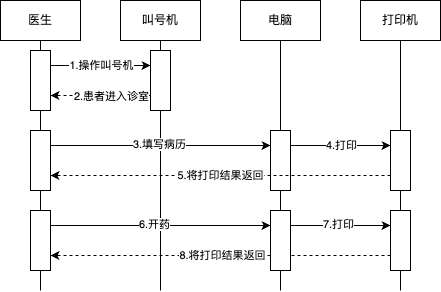

The diagram above was exported from draw.io. Its source (the exported page's mxGraphModel, read from the mxfile embedded in the PNG):
<mxGraphModel dx="550" dy="420" grid="1" gridSize="10" guides="1" tooltips="1" connect="1" arrows="1" fold="1" page="1" pageScale="1" pageWidth="827" pageHeight="1169" math="0" shadow="0">
  <root>
    <mxCell id="0" />
    <mxCell id="1" parent="0" />
    <mxCell id="XTxZpAogseFS6XbEiQMk-8" style="edgeStyle=orthogonalEdgeStyle;rounded=0;orthogonalLoop=1;jettySize=auto;html=1;exitX=0.5;exitY=1;exitDx=0;exitDy=0;endArrow=none;startFill=0;" edge="1" parent="1" source="XTxZpAogseFS6XbEiQMk-19">
      <mxGeometry relative="1" as="geometry">
        <mxPoint x="120" y="330" as="targetPoint" />
      </mxGeometry>
    </mxCell>
    <mxCell id="XTxZpAogseFS6XbEiQMk-3" value="医生" style="rounded=0;whiteSpace=wrap;html=1;" vertex="1" parent="1">
      <mxGeometry x="80" y="40" width="80" height="40" as="geometry" />
    </mxCell>
    <mxCell id="XTxZpAogseFS6XbEiQMk-9" style="edgeStyle=orthogonalEdgeStyle;rounded=0;orthogonalLoop=1;jettySize=auto;html=1;exitX=0.5;exitY=1;exitDx=0;exitDy=0;endArrow=none;startFill=0;" edge="1" parent="1" source="XTxZpAogseFS6XbEiQMk-14">
      <mxGeometry relative="1" as="geometry">
        <mxPoint x="240" y="330" as="targetPoint" />
      </mxGeometry>
    </mxCell>
    <mxCell id="XTxZpAogseFS6XbEiQMk-4" value="叫号机" style="rounded=0;whiteSpace=wrap;html=1;" vertex="1" parent="1">
      <mxGeometry x="200" y="40" width="80" height="40" as="geometry" />
    </mxCell>
    <mxCell id="XTxZpAogseFS6XbEiQMk-10" style="edgeStyle=orthogonalEdgeStyle;rounded=0;orthogonalLoop=1;jettySize=auto;html=1;exitX=0.5;exitY=1;exitDx=0;exitDy=0;endArrow=none;startFill=0;" edge="1" parent="1" source="XTxZpAogseFS6XbEiQMk-37">
      <mxGeometry relative="1" as="geometry">
        <mxPoint x="360" y="330" as="targetPoint" />
      </mxGeometry>
    </mxCell>
    <mxCell id="XTxZpAogseFS6XbEiQMk-5" value="电脑" style="rounded=0;whiteSpace=wrap;html=1;" vertex="1" parent="1">
      <mxGeometry x="320" y="40" width="80" height="40" as="geometry" />
    </mxCell>
    <mxCell id="XTxZpAogseFS6XbEiQMk-11" style="edgeStyle=orthogonalEdgeStyle;rounded=0;orthogonalLoop=1;jettySize=auto;html=1;exitX=0.5;exitY=1;exitDx=0;exitDy=0;endArrow=none;startFill=0;" edge="1" parent="1" source="XTxZpAogseFS6XbEiQMk-35">
      <mxGeometry relative="1" as="geometry">
        <mxPoint x="480" y="330" as="targetPoint" />
      </mxGeometry>
    </mxCell>
    <mxCell id="XTxZpAogseFS6XbEiQMk-7" value="打印机" style="rounded=0;whiteSpace=wrap;html=1;" vertex="1" parent="1">
      <mxGeometry x="440" y="40" width="80" height="40" as="geometry" />
    </mxCell>
    <mxCell id="XTxZpAogseFS6XbEiQMk-12" value="" style="edgeStyle=orthogonalEdgeStyle;rounded=0;orthogonalLoop=1;jettySize=auto;html=1;exitX=0.5;exitY=1;exitDx=0;exitDy=0;endArrow=none;startFill=0;" edge="1" parent="1" source="XTxZpAogseFS6XbEiQMk-3" target="XTxZpAogseFS6XbEiQMk-13">
      <mxGeometry relative="1" as="geometry">
        <mxPoint x="120" y="640" as="targetPoint" />
        <mxPoint x="120" y="80" as="sourcePoint" />
        <Array as="points">
          <mxPoint x="120" y="90" />
          <mxPoint x="120" y="90" />
        </Array>
      </mxGeometry>
    </mxCell>
    <mxCell id="XTxZpAogseFS6XbEiQMk-16" style="edgeStyle=orthogonalEdgeStyle;rounded=0;orthogonalLoop=1;jettySize=auto;html=1;exitX=1;exitY=0.25;exitDx=0;exitDy=0;entryX=0;entryY=0.25;entryDx=0;entryDy=0;" edge="1" parent="1" source="XTxZpAogseFS6XbEiQMk-13" target="XTxZpAogseFS6XbEiQMk-14">
      <mxGeometry relative="1" as="geometry" />
    </mxCell>
    <mxCell id="XTxZpAogseFS6XbEiQMk-17" value="1.操作叫号机" style="edgeLabel;html=1;align=center;verticalAlign=middle;resizable=0;points=[];" vertex="1" connectable="0" parent="XTxZpAogseFS6XbEiQMk-16">
      <mxGeometry relative="1" as="geometry">
        <mxPoint as="offset" />
      </mxGeometry>
    </mxCell>
    <mxCell id="XTxZpAogseFS6XbEiQMk-13" value="" style="rounded=0;whiteSpace=wrap;html=1;" vertex="1" parent="1">
      <mxGeometry x="110" y="90" width="20" height="60" as="geometry" />
    </mxCell>
    <mxCell id="XTxZpAogseFS6XbEiQMk-15" value="" style="edgeStyle=orthogonalEdgeStyle;rounded=0;orthogonalLoop=1;jettySize=auto;html=1;exitX=0.5;exitY=1;exitDx=0;exitDy=0;endArrow=none;startFill=0;" edge="1" parent="1" source="XTxZpAogseFS6XbEiQMk-4" target="XTxZpAogseFS6XbEiQMk-14">
      <mxGeometry relative="1" as="geometry">
        <mxPoint x="240" y="640" as="targetPoint" />
        <mxPoint x="240" y="80" as="sourcePoint" />
        <Array as="points">
          <mxPoint x="240" y="80" />
          <mxPoint x="240" y="80" />
        </Array>
      </mxGeometry>
    </mxCell>
    <mxCell id="XTxZpAogseFS6XbEiQMk-21" style="edgeStyle=orthogonalEdgeStyle;rounded=0;orthogonalLoop=1;jettySize=auto;html=1;exitX=0;exitY=0.75;exitDx=0;exitDy=0;entryX=1;entryY=0.75;entryDx=0;entryDy=0;dashed=1;" edge="1" parent="1" source="XTxZpAogseFS6XbEiQMk-14" target="XTxZpAogseFS6XbEiQMk-13">
      <mxGeometry relative="1" as="geometry" />
    </mxCell>
    <mxCell id="XTxZpAogseFS6XbEiQMk-22" value="2.患者进入诊室" style="edgeLabel;html=1;align=center;verticalAlign=middle;resizable=0;points=[];" vertex="1" connectable="0" parent="XTxZpAogseFS6XbEiQMk-21">
      <mxGeometry x="0.0752" y="1" relative="1" as="geometry">
        <mxPoint x="14" as="offset" />
      </mxGeometry>
    </mxCell>
    <mxCell id="XTxZpAogseFS6XbEiQMk-14" value="" style="rounded=0;whiteSpace=wrap;html=1;" vertex="1" parent="1">
      <mxGeometry x="230" y="90" width="20" height="60" as="geometry" />
    </mxCell>
    <mxCell id="XTxZpAogseFS6XbEiQMk-24" value="" style="edgeStyle=orthogonalEdgeStyle;rounded=0;orthogonalLoop=1;jettySize=auto;html=1;exitX=0.5;exitY=1;exitDx=0;exitDy=0;endArrow=none;startFill=0;" edge="1" parent="1" source="XTxZpAogseFS6XbEiQMk-13" target="XTxZpAogseFS6XbEiQMk-19">
      <mxGeometry relative="1" as="geometry">
        <mxPoint x="120" y="640" as="targetPoint" />
        <mxPoint x="120" y="150" as="sourcePoint" />
      </mxGeometry>
    </mxCell>
    <mxCell id="XTxZpAogseFS6XbEiQMk-25" style="edgeStyle=orthogonalEdgeStyle;rounded=0;orthogonalLoop=1;jettySize=auto;html=1;exitX=1;exitY=0.25;exitDx=0;exitDy=0;entryX=0;entryY=0.25;entryDx=0;entryDy=0;" edge="1" parent="1" source="XTxZpAogseFS6XbEiQMk-19" target="XTxZpAogseFS6XbEiQMk-23">
      <mxGeometry relative="1" as="geometry" />
    </mxCell>
    <mxCell id="XTxZpAogseFS6XbEiQMk-27" value="3.填写病历" style="edgeLabel;html=1;align=center;verticalAlign=middle;resizable=0;points=[];" vertex="1" connectable="0" parent="XTxZpAogseFS6XbEiQMk-25">
      <mxGeometry x="-0.0125" y="1" relative="1" as="geometry">
        <mxPoint as="offset" />
      </mxGeometry>
    </mxCell>
    <mxCell id="XTxZpAogseFS6XbEiQMk-19" value="" style="rounded=0;whiteSpace=wrap;html=1;" vertex="1" parent="1">
      <mxGeometry x="110" y="170" width="20" height="60" as="geometry" />
    </mxCell>
    <mxCell id="XTxZpAogseFS6XbEiQMk-26" value="" style="edgeStyle=orthogonalEdgeStyle;rounded=0;orthogonalLoop=1;jettySize=auto;html=1;exitX=0.5;exitY=1;exitDx=0;exitDy=0;endArrow=none;startFill=0;" edge="1" parent="1" source="XTxZpAogseFS6XbEiQMk-5" target="XTxZpAogseFS6XbEiQMk-23">
      <mxGeometry relative="1" as="geometry">
        <mxPoint x="360" y="640" as="targetPoint" />
        <mxPoint x="360" y="80" as="sourcePoint" />
      </mxGeometry>
    </mxCell>
    <mxCell id="XTxZpAogseFS6XbEiQMk-30" style="edgeStyle=orthogonalEdgeStyle;rounded=0;orthogonalLoop=1;jettySize=auto;html=1;exitX=1;exitY=0.25;exitDx=0;exitDy=0;entryX=0;entryY=0.25;entryDx=0;entryDy=0;" edge="1" parent="1" source="XTxZpAogseFS6XbEiQMk-23" target="XTxZpAogseFS6XbEiQMk-28">
      <mxGeometry relative="1" as="geometry" />
    </mxCell>
    <mxCell id="XTxZpAogseFS6XbEiQMk-31" value="4.打印" style="edgeLabel;html=1;align=center;verticalAlign=middle;resizable=0;points=[];" vertex="1" connectable="0" parent="XTxZpAogseFS6XbEiQMk-30">
      <mxGeometry x="0.0191" relative="1" as="geometry">
        <mxPoint as="offset" />
      </mxGeometry>
    </mxCell>
    <mxCell id="XTxZpAogseFS6XbEiQMk-23" value="" style="rounded=0;whiteSpace=wrap;html=1;" vertex="1" parent="1">
      <mxGeometry x="350" y="170" width="20" height="60" as="geometry" />
    </mxCell>
    <mxCell id="XTxZpAogseFS6XbEiQMk-29" value="" style="edgeStyle=orthogonalEdgeStyle;rounded=0;orthogonalLoop=1;jettySize=auto;html=1;exitX=0.5;exitY=1;exitDx=0;exitDy=0;endArrow=none;startFill=0;" edge="1" parent="1" source="XTxZpAogseFS6XbEiQMk-7" target="XTxZpAogseFS6XbEiQMk-28">
      <mxGeometry relative="1" as="geometry">
        <mxPoint x="480" y="640" as="targetPoint" />
        <mxPoint x="480" y="80" as="sourcePoint" />
      </mxGeometry>
    </mxCell>
    <mxCell id="XTxZpAogseFS6XbEiQMk-32" style="edgeStyle=orthogonalEdgeStyle;rounded=0;orthogonalLoop=1;jettySize=auto;html=1;exitX=0;exitY=0.75;exitDx=0;exitDy=0;entryX=1;entryY=0.75;entryDx=0;entryDy=0;dashed=1;" edge="1" parent="1" source="XTxZpAogseFS6XbEiQMk-28" target="XTxZpAogseFS6XbEiQMk-19">
      <mxGeometry relative="1" as="geometry" />
    </mxCell>
    <mxCell id="XTxZpAogseFS6XbEiQMk-33" value="5.将打印结果返回" style="edgeLabel;html=1;align=center;verticalAlign=middle;resizable=0;points=[];" vertex="1" connectable="0" parent="XTxZpAogseFS6XbEiQMk-32">
      <mxGeometry x="0.0026" relative="1" as="geometry">
        <mxPoint as="offset" />
      </mxGeometry>
    </mxCell>
    <mxCell id="XTxZpAogseFS6XbEiQMk-28" value="" style="rounded=0;whiteSpace=wrap;html=1;" vertex="1" parent="1">
      <mxGeometry x="470" y="170" width="20" height="60" as="geometry" />
    </mxCell>
    <mxCell id="XTxZpAogseFS6XbEiQMk-34" value="" style="rounded=0;whiteSpace=wrap;html=1;" vertex="1" parent="1">
      <mxGeometry x="110" y="250" width="20" height="60" as="geometry" />
    </mxCell>
    <mxCell id="XTxZpAogseFS6XbEiQMk-36" value="" style="edgeStyle=orthogonalEdgeStyle;rounded=0;orthogonalLoop=1;jettySize=auto;html=1;exitX=0.5;exitY=1;exitDx=0;exitDy=0;endArrow=none;startFill=0;" edge="1" parent="1" source="XTxZpAogseFS6XbEiQMk-28" target="XTxZpAogseFS6XbEiQMk-35">
      <mxGeometry relative="1" as="geometry">
        <mxPoint x="480" y="640" as="targetPoint" />
        <mxPoint x="480" y="230" as="sourcePoint" />
      </mxGeometry>
    </mxCell>
    <mxCell id="XTxZpAogseFS6XbEiQMk-43" style="edgeStyle=orthogonalEdgeStyle;rounded=0;orthogonalLoop=1;jettySize=auto;html=1;exitX=0;exitY=0.75;exitDx=0;exitDy=0;entryX=1;entryY=0.75;entryDx=0;entryDy=0;dashed=1;" edge="1" parent="1" source="XTxZpAogseFS6XbEiQMk-35" target="XTxZpAogseFS6XbEiQMk-34">
      <mxGeometry relative="1" as="geometry" />
    </mxCell>
    <mxCell id="XTxZpAogseFS6XbEiQMk-44" value="8.将打印结果返回" style="edgeLabel;html=1;align=center;verticalAlign=middle;resizable=0;points=[];" vertex="1" connectable="0" parent="XTxZpAogseFS6XbEiQMk-43">
      <mxGeometry x="-0.0083" relative="1" as="geometry">
        <mxPoint as="offset" />
      </mxGeometry>
    </mxCell>
    <mxCell id="XTxZpAogseFS6XbEiQMk-35" value="" style="rounded=0;whiteSpace=wrap;html=1;" vertex="1" parent="1">
      <mxGeometry x="470" y="250" width="20" height="60" as="geometry" />
    </mxCell>
    <mxCell id="XTxZpAogseFS6XbEiQMk-38" value="" style="edgeStyle=orthogonalEdgeStyle;rounded=0;orthogonalLoop=1;jettySize=auto;html=1;exitX=0.5;exitY=1;exitDx=0;exitDy=0;endArrow=none;startFill=0;" edge="1" parent="1" source="XTxZpAogseFS6XbEiQMk-23" target="XTxZpAogseFS6XbEiQMk-37">
      <mxGeometry relative="1" as="geometry">
        <mxPoint x="360" y="640" as="targetPoint" />
        <mxPoint x="360" y="230" as="sourcePoint" />
      </mxGeometry>
    </mxCell>
    <mxCell id="XTxZpAogseFS6XbEiQMk-37" value="" style="rounded=0;whiteSpace=wrap;html=1;" vertex="1" parent="1">
      <mxGeometry x="350" y="250" width="20" height="60" as="geometry" />
    </mxCell>
    <mxCell id="XTxZpAogseFS6XbEiQMk-39" style="edgeStyle=orthogonalEdgeStyle;rounded=0;orthogonalLoop=1;jettySize=auto;html=1;exitX=1;exitY=0.25;exitDx=0;exitDy=0;" edge="1" parent="1" source="XTxZpAogseFS6XbEiQMk-34">
      <mxGeometry relative="1" as="geometry">
        <mxPoint x="350" y="265" as="targetPoint" />
      </mxGeometry>
    </mxCell>
    <mxCell id="XTxZpAogseFS6XbEiQMk-40" value="6.开药" style="edgeLabel;html=1;align=center;verticalAlign=middle;resizable=0;points=[];" vertex="1" connectable="0" parent="XTxZpAogseFS6XbEiQMk-39">
      <mxGeometry x="-0.0611" y="1" relative="1" as="geometry">
        <mxPoint as="offset" />
      </mxGeometry>
    </mxCell>
    <mxCell id="XTxZpAogseFS6XbEiQMk-41" style="edgeStyle=orthogonalEdgeStyle;rounded=0;orthogonalLoop=1;jettySize=auto;html=1;exitX=1;exitY=0.25;exitDx=0;exitDy=0;" edge="1" parent="1" source="XTxZpAogseFS6XbEiQMk-37">
      <mxGeometry relative="1" as="geometry">
        <mxPoint x="470" y="265" as="targetPoint" />
      </mxGeometry>
    </mxCell>
    <mxCell id="XTxZpAogseFS6XbEiQMk-42" value="7.打印" style="edgeLabel;html=1;align=center;verticalAlign=middle;resizable=0;points=[];" vertex="1" connectable="0" parent="XTxZpAogseFS6XbEiQMk-41">
      <mxGeometry x="-0.051" y="1" relative="1" as="geometry">
        <mxPoint as="offset" />
      </mxGeometry>
    </mxCell>
  </root>
</mxGraphModel>